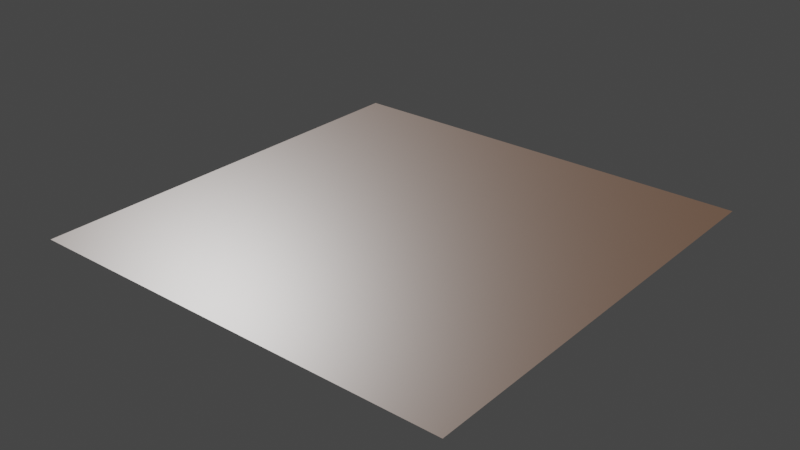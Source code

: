 # Source: floor.blend  (saved by Blender 3.6.11; exported with 4.5.12 LTS)
import bpy
from mathutils import Matrix  # noqa: F401  (used for matrix-valued properties, if any)

bpy.ops.wm.read_factory_settings(use_empty=True)
scene = bpy.context.scene
scene.name = 'Scene'

# ---- collections
col_collection = bpy.data.collections.new('Collection'); scene.collection.children.link(col_collection)

# ---- images (referenced by path relative to the original .blend; pixels are not part of the script)
import os
ASSET_DIR = os.environ.get("B2B_ASSET_DIR", "")  # directory of the original .blend (textures are referenced by path, not embedded)
HERE = os.path.dirname(os.path.abspath(__file__))  # packed textures are extracted next to this script under _unpacked/

def load_image(name, relpath, width, height, colorspace="sRGB"):
    """Load a texture the original file referenced (path relative to the .blend, or extracted next to this script)."""
    p = next((c for c in (os.path.join(HERE, relpath), os.path.join(ASSET_DIR, relpath)) if relpath and os.path.exists(c)), "")
    if p:
        img = bpy.data.images.load(p, check_existing=True)
        img.name = name
    else:  # same state as the original file: an image datablock whose file is absent (Cycles renders it pink)
        img = bpy.data.images.new(name, width, height)
        img.source = "FILE"
        img.filepath = "//" + (relpath or name)
    img.colorspace_settings.name = colorspace
    return img
img_dirt_roughness_png = load_image('dirt_roughness.png', 'dirt_roughness.png', 1024, 1024, 'Linear Rec.709')
img_dirt_normal_png = load_image('dirt_normal.png', 'dirt_normal.png', 1024, 1024, 'Linear Rec.709')
img_dirt_diffuse_png = load_image('dirt_diffuse.png', 'dirt_diffuse.png', 1024, 1024, 'sRGB')

# ---- materials (node trees are filled in below, after node groups)
mat_material_001 = bpy.data.materials.new('Material.001')
mat_material_001.use_transparent_shadow = False

# ---- material node trees
mat_material_001.use_nodes = True; mat_material_001.node_tree.nodes.clear()
_N = mat_material_001.node_tree.nodes; _L = mat_material_001.node_tree.links
n0 = _N.new('ShaderNodeOutputMaterial'); n0.name = 'Material Output'; n0.location = (300, 300)
n1 = _N.new('ShaderNodeTexImage'); n1.name = 'Image Texture.001'; n1.location = (-590, -73)
n1.image = img_dirt_roughness_png
n2 = _N.new('ShaderNodeTexImage'); n2.name = 'Image Texture.002'; n2.location = (-467, -378)
n2.image = img_dirt_normal_png
n3 = _N.new('ShaderNodeNormalMap'); n3.name = 'Normal Map'; n3.location = (-170, -283)
n4 = _N.new('ShaderNodeBsdfPrincipled'); n4.name = 'Principled BSDF'; n4.location = (10, 300)
n4.distribution = 'GGX'
n4.subsurface_method = 'RANDOM_WALK_SKIN'
n4.inputs[0].default_value = (0.1202, 0.06562, 0.03955, 1.0)
n4.inputs[3].default_value = 1.45
n4.inputs[27].default_value = (0.0, 0.0, 0.0, 1.0)
n4.inputs[28].default_value = 1.0
n5 = _N.new('ShaderNodeTexImage'); n5.name = 'Image Texture'; n5.location = (-485, 224)
n5.image = img_dirt_diffuse_png
_L.new(n4.outputs[0], n0.inputs[0])
_L.new(n2.outputs[0], n3.inputs[1])
_L.new(n1.outputs[0], n4.inputs[2])
_L.new(n3.outputs[0], n4.inputs[5])
n0.is_active_output = True

# ---- world
world_world = bpy.data.worlds.new('World'); scene.world = world_world
world_world.use_nodes = True; world_world.node_tree.nodes.clear()
_N = world_world.node_tree.nodes; _L = world_world.node_tree.links
n0 = _N.new('ShaderNodeOutputWorld'); n0.name = 'World Output'; n0.location = (300, 300)
n1 = _N.new('ShaderNodeBackground'); n1.name = 'Background'; n1.location = (10, 300)
n1.inputs[0].default_value = (0.05088, 0.05088, 0.05088, 1.0)
_L.new(n1.outputs[0], n0.inputs[0])
n0.is_active_output = True
world_world.color = (0.05088, 0.05088, 0.05088)
world_world.use_sun_shadow = False
world_world.sun_shadow_jitter_overblur = 0.0

# ---- meshes
me_plane = bpy.data.meshes.new('Plane')
me_plane.from_pydata([(-0.5, -0.5, -5.96e-08), (0.5, -0.5, -5.96e-08), (-0.5, 0.5, -2.98e-08), (0.5, 0.5, -2.98e-08)], [], [(0, 1, 3, 2)])
_uv = me_plane.uv_layers.new(name='UVMap')
_uv.uv.foreach_set('vector', [0.0, 0.0, 1.0, 0.0, 1.0, 1.0, 0.0, 1.0])
me_plane.materials.append(mat_material_001)
me_plane.update()

# ---- objects
ob_plane = bpy.data.objects.new('Plane', me_plane)

# ---- transforms, parenting, visibility, modifiers, constraints
ob_plane.location = (0.0, 0.0, 0.0)

# ---- collection membership
col_collection.objects.link(ob_plane)

# ---- scene / render settings (as saved in the file)
scene.frame_start = 1; scene.frame_end = 250; scene.frame_set(1)
scene.render.engine = 'BLENDER_EEVEE_NEXT'
scene.cycles.sampling_pattern = 'TABULATED_SOBOL'
scene.view_settings.view_transform = 'Filmic'
bpy.context.view_layer.update()

# ---- added for rendering (the .blend has no active camera and no usable light): camera, sun
cam_auto = bpy.data.cameras.new('AutoCamera')
cam_auto.lens = 50.0
cam_auto.sensor_width = 36.0
cam_auto.clip_end = 1000.0
ob_auto_camera = bpy.data.objects.new('AutoCamera', cam_auto)
scene.collection.objects.link(ob_auto_camera)
ob_auto_camera.location = (1.30847, -1.57016, 1.04677)
ob_auto_camera.rotation_euler = (1.09748, -7.21219e-08, 0.694738)
scene.camera = ob_auto_camera
light_auto_sun = bpy.data.lights.new('AutoSun', 'SUN')
light_auto_sun.energy = 3.0
light_auto_sun.angle = 0.0523599
ob_auto_sun = bpy.data.objects.new('AutoSun', light_auto_sun)
scene.collection.objects.link(ob_auto_sun)
ob_auto_sun.rotation_euler = (0.872665, 0.174533, 0.523599)
bpy.context.view_layer.update()
